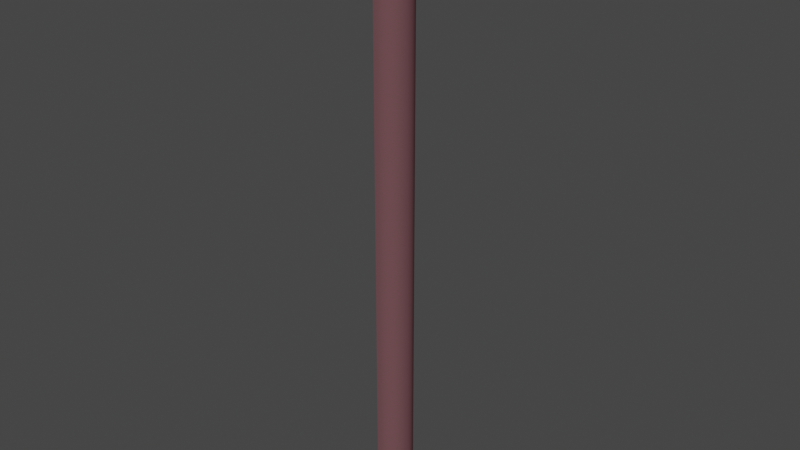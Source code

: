 # Source: Tronco_Arvore_Maior.blend  (saved by Blender 3.3.6; exported with 4.5.12 LTS)
import bpy
from mathutils import Matrix  # noqa: F401  (used for matrix-valued properties, if any)

bpy.ops.wm.read_factory_settings(use_empty=True)
scene = bpy.context.scene
scene.name = 'Scene'

# ---- collections
col_collection = bpy.data.collections.new('Collection'); scene.collection.children.link(col_collection)

# ---- materials (node trees are filled in below, after node groups)
mat_arvore_001 = bpy.data.materials.new('Arvore.001')
mat_arvore_001.use_transparent_shadow = False
mat_arvore_ponte_001 = bpy.data.materials.new('Arvore Ponte.001')
mat_arvore_ponte_001.use_transparent_shadow = False

# ---- node groups
ng_auto_smooth = bpy.data.node_groups.new('Auto Smooth', 'GeometryNodeTree')
_s = ng_auto_smooth.interface.new_socket(name='Geometry', in_out='OUTPUT', socket_type='NodeSocketGeometry')
_s = ng_auto_smooth.interface.new_socket(name='Geometry', in_out='INPUT', socket_type='NodeSocketGeometry')
_s = ng_auto_smooth.interface.new_socket(name='Angle', in_out='INPUT', socket_type='NodeSocketFloat')
_s.subtype = 'ANGLE'
_s.min_value = 0.0
_s.max_value = 3.142
ng_auto_smooth.is_modifier = True
_N = ng_auto_smooth.nodes; _L = ng_auto_smooth.links
n0 = _N.new('NodeGroupOutput'); n0.name = 'Group Output'; n0.location = (480, -100)
n1 = _N.new('NodeGroupInput'); n1.name = 'Group Input'; n1.location = (-420, -300)
n2 = _N.new('NodeGroupInput'); n2.name = 'Group Input.001'; n2.location = (-60, -100)
n3 = _N.new('GeometryNodeSetShadeSmooth'); n3.name = 'Set Shade Smooth'; n3.location = (120, -100)
n3.domain = 'EDGE'
n4 = _N.new('GeometryNodeSetShadeSmooth'); n4.name = 'Set Shade Smooth.001'; n4.location = (300, -100)
n5 = _N.new('GeometryNodeInputMeshEdgeAngle'); n5.name = 'Edge Angle'; n5.location = (-420, -220)
n6 = _N.new('GeometryNodeInputEdgeSmooth'); n6.name = 'Is Edge Smooth'; n6.location = (-60, -160)
n7 = _N.new('GeometryNodeInputShadeSmooth'); n7.name = 'Is Face Smooth'; n7.location = (-240, -340)
n8 = _N.new('FunctionNodeBooleanMath'); n8.name = 'Boolean Math'; n8.location = (-60, -220)
n9 = _N.new('FunctionNodeCompare'); n9.name = 'Compare'; n9.location = (-240, -180)
n9.operation = 'LESS_EQUAL'
_L.new(n5.outputs[0], n9.inputs[0])
_L.new(n4.outputs[0], n0.inputs[0])
_L.new(n1.outputs[1], n9.inputs[1])
_L.new(n9.outputs[0], n8.inputs[0])
_L.new(n7.outputs[0], n8.inputs[1])
_L.new(n2.outputs[0], n3.inputs[0])
_L.new(n6.outputs[0], n3.inputs[1])
_L.new(n3.outputs[0], n4.inputs[0])
_L.new(n8.outputs[0], n3.inputs[2])
n0.is_active_output = True

# ---- material node trees
mat_arvore_001.use_nodes = True; mat_arvore_001.node_tree.nodes.clear()
_N = mat_arvore_001.node_tree.nodes; _L = mat_arvore_001.node_tree.links
n0 = _N.new('ShaderNodeBsdfPrincipled'); n0.name = 'Principled BSDF'; n0.location = (10, 300)
n0.distribution = 'GGX'
n0.subsurface_method = 'RANDOM_WALK_SKIN'
n0.inputs[0].default_value = (0.1529, 0.07091, 0.07913, 1.0)
n0.inputs[2].default_value = 1.0
n0.inputs[3].default_value = 1.45
n0.inputs[13].default_value = 0.0
n0.inputs[27].default_value = (0.0, 0.0, 0.0, 1.0)
n0.inputs[28].default_value = 1.0
n1 = _N.new('ShaderNodeOutputMaterial'); n1.name = 'Material Output'; n1.location = (300, 300)
_L.new(n0.outputs[0], n1.inputs[0])
n1.is_active_output = True
mat_arvore_ponte_001.use_nodes = True; mat_arvore_ponte_001.node_tree.nodes.clear()
_N = mat_arvore_ponte_001.node_tree.nodes; _L = mat_arvore_ponte_001.node_tree.links
n0 = _N.new('ShaderNodeBsdfPrincipled'); n0.name = 'Principled BSDF'; n0.location = (10, 300)
n0.distribution = 'GGX'
n0.subsurface_method = 'RANDOM_WALK_SKIN'
n0.inputs[0].default_value = (0.8276, 0.4129, 0.2688, 1.0)
n0.inputs[3].default_value = 1.45
n0.inputs[13].default_value = 0.0
n0.inputs[27].default_value = (0.0, 0.0, 0.0, 1.0)
n0.inputs[28].default_value = 1.0
n1 = _N.new('ShaderNodeOutputMaterial'); n1.name = 'Material Output'; n1.location = (300, 300)
_L.new(n0.outputs[0], n1.inputs[0])
n1.is_active_output = True

# ---- world
world_world = bpy.data.worlds.new('World'); scene.world = world_world
world_world.use_nodes = True; world_world.node_tree.nodes.clear()
_N = world_world.node_tree.nodes; _L = world_world.node_tree.links
n0 = _N.new('ShaderNodeOutputWorld'); n0.name = 'World Output'; n0.location = (300, 300)
n1 = _N.new('ShaderNodeBackground'); n1.name = 'Background'; n1.location = (10, 300)
n1.inputs[0].default_value = (0.05088, 0.05088, 0.05088, 1.0)
_L.new(n1.outputs[0], n0.inputs[0])
n0.is_active_output = True
world_world.color = (0.05088, 0.05088, 0.05088)
world_world.use_sun_shadow = False
world_world.sun_shadow_jitter_overblur = 0.0

# ---- meshes
me_cylinder_005 = bpy.data.meshes.new('Cylinder.005')
me_cylinder_005.from_pydata([(2.982, 3.716, -5.448), (2.982, 3.716, 108.6), (3.761, 3.639, -5.448), (3.761, 3.639, 108.6), (4.509, 3.411, -5.448), (4.509, 3.411, 108.6), (5.199, 3.041, -5.448), (5.199, 3.041, 108.6), (5.803, 2.544, -5.448), (5.803, 2.544, 108.6), (6.299, 1.938, -5.448), (6.299, 1.938, 108.6), (6.668, 1.246, -5.448), (6.668, 1.246, 108.6), (6.895, 0.496, -5.448), (6.895, 0.496, 108.6), (6.972, -0.2844, -5.448), (6.972, -0.2844, 108.6), (6.895, -1.065, -5.448), (6.895, -1.065, 108.6), (6.668, -1.815, -5.448), (6.668, -1.815, 108.6), (6.299, -2.507, -5.448), (6.299, -2.507, 108.6), (5.803, -3.113, -5.448), (5.803, -3.113, 108.6), (5.199, -3.61, -5.448), (5.199, -3.61, 108.6), (4.509, -3.98, -5.448), (4.509, -3.98, 108.6), (3.761, -4.208, -5.448), (3.761, -4.208, 108.6), (2.983, -4.284, -5.448), (2.983, -4.284, 108.6), (2.982, 3.716, 108.6), (2.982, 3.716, -5.448), (2.983, -4.284, 108.6), (2.983, -4.284, -5.448), (3.158, 3.363, -5.448), (3.868, 3.293, -5.448), (4.55, 3.086, -5.448), (5.179, 2.748, -5.448), (5.731, 2.295, -5.448), (6.183, 1.742, -5.448), (6.519, 1.111, -5.448), (6.726, 0.4272, -5.448), (6.796, -0.2844, -5.448), (6.726, -0.996, -5.448), (6.519, -1.68, -5.448), (6.183, -2.311, -5.448), (5.731, -2.864, -5.448), (5.179, -3.317, -5.448), (4.55, -3.654, -5.448), (3.868, -3.862, -5.448), (3.158, 3.363, -5.448), (3.158, -3.932, -5.448), (3.158, -3.932, -5.448), (4.509, 3.411, -5.739), (5.199, 3.041, -5.739), (6.299, 1.938, -5.739), (6.668, 1.246, -5.739), (5.803, -3.113, -5.739), (5.199, -3.61, -5.739), (3.761, -4.208, -5.739), (2.983, -4.284, -5.739), (4.55, 3.086, -5.739), (5.179, 2.748, -5.739), (6.183, 1.742, -5.739), (6.519, 1.111, -5.739), (5.731, -2.864, -5.739), (5.179, -3.317, -5.739), (3.868, -3.862, -5.739), (3.158, -3.932, -5.739), (6.972, -0.2844, -5.569), (6.895, -1.065, -5.569), (6.796, -0.2844, -5.569), (6.726, -0.996, -5.569)], [], [(1, 0, 35, 34), (0, 1, 3, 2), (2, 3, 5, 4), (4, 5, 7, 6), (6, 7, 9, 8), (8, 9, 11, 10), (10, 11, 13, 12), (12, 13, 15, 14), (14, 15, 17, 16), (16, 17, 19, 18), (18, 19, 21, 20), (20, 21, 23, 22), (22, 23, 25, 24), (24, 25, 27, 26), (26, 27, 29, 28), (28, 29, 31, 30), (30, 31, 33, 32), (32, 33, 36, 37), (36, 33, 31, 29, 27, 25, 23, 21, 19, 17, 15, 13, 11, 9, 7, 5, 3, 1, 34), (22, 24, 50, 49), (35, 37, 36, 34), (38, 39, 40, 41, 42, 43, 44, 45, 46, 47, 48, 49, 50, 51, 52, 53, 55, 56, 54), (0, 2, 39, 38), (53, 30, 63, 71), (8, 10, 43, 42), (47, 46, 75, 76), (32, 55, 72, 64), (2, 4, 40, 39), (37, 35, 54, 56), (40, 4, 57, 65), (18, 20, 48, 47), (35, 0, 38, 54), (26, 28, 52, 51), (4, 6, 58, 57), (12, 14, 45, 44), (20, 22, 49, 48), (32, 37, 56, 55), (28, 30, 53, 52), (6, 8, 42, 41), (14, 16, 46, 45), (63, 64, 72, 71), (61, 62, 70, 69), (59, 60, 68, 67), (57, 58, 66, 65), (41, 40, 65, 66), (43, 10, 59, 67), (55, 53, 71, 72), (12, 44, 68, 60), (30, 32, 64, 63), (50, 24, 61, 69), (51, 50, 69, 70), (24, 26, 62, 61), (44, 43, 67, 68), (10, 12, 60, 59), (6, 41, 66, 58), (26, 51, 70, 62), (73, 74, 76, 75), (46, 16, 73, 75), (16, 18, 74, 73), (18, 47, 76, 74)])
me_cylinder_005.polygons.foreach_set('use_smooth', [True] * 60)
me_cylinder_005.polygons.foreach_set('material_index', [0, 0, 0, 0, 0, 0, 0, 0, 0, 0, 0, 0, 0, 0, 0, 0, 0, 0, 0, 0, 0, 1, 0, 0, 0, 1, 0, 0, 0, 0, 0, 0, 0, 0, 0, 0, 0, 0, 0, 0, 0, 0, 0, 0, 1, 0, 1, 0, 0, 0, 1, 0, 1, 0, 0, 0, 0, 0, 0, 0])
_uv = me_cylinder_005.uv_layers.new(name='UVMap')
_uv.uv.foreach_set('vector', [0.75, 1.0, 0.75, 0.5, 0.75, 0.5, 0.75, 1.0, 0.75, 0.5, 0.75, 1.0, 0.7188, 1.0, 0.7188, 0.5, 0.7188, 0.5, 0.7188, 1.0, 0.6875, 1.0, 0.6875, 0.5, 0.6875, 0.5, 0.6875, 1.0, 0.6562, 1.0, 0.6562, 0.5, 0.6562, 0.5, 0.6562, 1.0, 0.625, 1.0, 0.625, 0.5, 0.625, 0.5, 0.625, 1.0, 0.5938, 1.0, 0.5938, 0.5, 0.5938, 0.5, 0.5938, 1.0, 0.5625, 1.0, 0.5625, 0.5, 0.5625, 0.5, 0.5625, 1.0, 0.5312, 1.0, 0.5312, 0.5, 0.5312, 0.5, 0.5312, 1.0, 0.5, 1.0, 0.5, 0.5, 0.5, 0.5, 0.5, 1.0, 0.4688, 1.0, 0.4688, 0.5, 0.4688, 0.5, 0.4688, 1.0, 0.4375, 1.0, 0.4375, 0.5, 0.4375, 0.5, 0.4375, 1.0, 0.4062, 1.0, 0.4062, 0.5, 0.4062, 0.5, 0.4062, 1.0, 0.375, 1.0, 0.375, 0.5, 0.375, 0.5, 0.375, 1.0, 0.3438, 1.0, 0.3438, 0.5, 0.3438, 0.5, 0.3438, 1.0, 0.3125, 1.0, 0.3125, 0.5, 0.3125, 0.5, 0.3125, 1.0, 0.2812, 1.0, 0.2812, 0.5, 0.2812, 0.5, 0.2812, 1.0, 0.25, 1.0, 0.25, 0.5, 0.25, 0.5, 0.25, 1.0, 0.25, 1.0, 0.25, 0.5, 0.01, 0.25, 0.01, 0.25, 0.01461, 0.2032, 0.02827, 0.1582, 0.05045, 0.1167, 0.08029, 0.08029, 0.1167, 0.05045, 0.1582, 0.02827, 0.2032, 0.01461, 0.25, 0.01, 0.2968, 0.01461, 0.3418, 0.02827, 0.3833, 0.05045, 0.4197, 0.08029, 0.4496, 0.1167, 0.4717, 0.1582, 0.4854, 0.2032, 0.49, 0.25, 0.49, 0.25, 0.4062, 0.5, 0.375, 0.5, 0.375, 0.5, 0.4062, 0.5, 0.6151, 0.4662, 0.6151, 0.3776, 0.3801, 0.3776, 0.3801, 0.4662, 0.99, 0.25, 0.9854, 0.2032, 0.9717, 0.1582, 0.9496, 0.1167, 0.9197, 0.08029, 0.8833, 0.05045, 0.8418, 0.02827, 0.7968, 0.01461, 0.75, 0.01, 0.7032, 0.01461, 0.6582, 0.02827, 0.6167, 0.05045, 0.5803, 0.08029, 0.5504, 0.1167, 0.5283, 0.1582, 0.5146, 0.2032, 0.51, 0.25, 0.51, 0.25, 0.99, 0.25, 0.75, 0.5, 0.7188, 0.5, 0.7188, 0.5, 0.75, 0.5, 0.2812, 0.5, 0.2812, 0.5, 0.2812, 0.5, 0.2812, 0.5, 0.625, 0.5, 0.5938, 0.5, 0.5938, 0.5, 0.625, 0.5, 0.7032, 0.01461, 0.75, 0.01, 0.75, 0.01, 0.7032, 0.01461, 0.25, 0.5, 0.25, 0.5, 0.25, 0.5, 0.25, 0.5, 0.7188, 0.5, 0.6875, 0.5, 0.6875, 0.5, 0.7188, 0.5, 0.6151, 0.3776, 0.6151, 0.4662, 0.6151, 0.4662, 0.6151, 0.3776, 0.6875, 0.5, 0.6875, 0.5, 0.6875, 0.5, 0.6875, 0.5, 0.4688, 0.5, 0.4375, 0.5, 0.4375, 0.5, 0.4688, 0.5, 0.75, 0.5, 0.75, 0.5, 0.75, 0.5, 0.75, 0.5, 0.3438, 0.5, 0.3125, 0.5, 0.3125, 0.5, 0.3438, 0.5, 0.6875, 0.5, 0.6562, 0.5, 0.6562, 0.5, 0.6875, 0.5, 0.5625, 0.5, 0.5312, 0.5, 0.5312, 0.5, 0.5625, 0.5, 0.4375, 0.5, 0.4062, 0.5, 0.4062, 0.5, 0.4375, 0.5, 0.25, 0.5, 0.25, 0.5, 0.25, 0.5, 0.25, 0.5, 0.3125, 0.5, 0.2812, 0.5, 0.2812, 0.5, 0.3125, 0.5, 0.6562, 0.5, 0.625, 0.5, 0.625, 0.5, 0.6562, 0.5, 0.5312, 0.5, 0.5, 0.5, 0.5, 0.5, 0.5312, 0.5, 0.2812, 0.5, 0.25, 0.5, 0.25, 0.5, 0.2812, 0.5, 0.375, 0.5, 0.3438, 0.5, 0.3438, 0.5, 0.375, 0.5, 0.5938, 0.5, 0.5625, 0.5, 0.5625, 0.5, 0.5938, 0.5, 0.6875, 0.5, 0.6562, 0.5, 0.6562, 0.5, 0.6875, 0.5, 0.9496, 0.1167, 0.9717, 0.1582, 0.9717, 0.1582, 0.9496, 0.1167, 0.5938, 0.5, 0.5938, 0.5, 0.5938, 0.5, 0.5938, 0.5, 0.51, 0.25, 0.5146, 0.2032, 0.5146, 0.2032, 0.51, 0.25, 0.5625, 0.5, 0.5625, 0.5, 0.5625, 0.5, 0.5625, 0.5, 0.2812, 0.5, 0.25, 0.5, 0.25, 0.5, 0.2812, 0.5, 0.375, 0.5, 0.375, 0.5, 0.375, 0.5, 0.375, 0.5, 0.5504, 0.1167, 0.5803, 0.08029, 0.5803, 0.08029, 0.5504, 0.1167, 0.375, 0.5, 0.3438, 0.5, 0.3438, 0.5, 0.375, 0.5, 0.8418, 0.02827, 0.8833, 0.05045, 0.8833, 0.05045, 0.8418, 0.02827, 0.5938, 0.5, 0.5625, 0.5, 0.5625, 0.5, 0.5938, 0.5, 0.6562, 0.5, 0.6562, 0.5, 0.6562, 0.5, 0.6562, 0.5, 0.3438, 0.5, 0.3438, 0.5, 0.3438, 0.5, 0.3438, 0.5, 0.5, 0.5, 0.4688, 0.5, 0.4688, 0.5, 0.5, 0.5, 0.5, 0.5, 0.5, 0.5, 0.5, 0.5, 0.5, 0.5, 0.5, 0.5, 0.4688, 0.5, 0.4688, 0.5, 0.5, 0.5, 0.4688, 0.5, 0.4688, 0.5, 0.4688, 0.5, 0.4688, 0.5])
me_cylinder_005.materials.append(mat_arvore_001)
me_cylinder_005.materials.append(mat_arvore_ponte_001)
me_cylinder_005.update()
me_cube_001 = bpy.data.meshes.new('Cube.001')
me_cube_001.from_pydata([(-1.007, -4.286, -35.45), (-1.007, -4.286, 108.5), (-1.007, 3.714, -35.45), (-1.007, 3.714, 108.5), (2.993, -4.286, -35.45), (2.993, -4.286, 108.5), (2.993, 3.714, -35.45), (2.993, 3.714, 108.5)], [], [(7, 6, 2, 3), (0, 1, 3, 2), (1, 0, 4, 5), (2, 6, 4, 0), (6, 7, 5, 4), (7, 3, 1, 5)])
_uv = me_cube_001.uv_layers.new(name='UVMap')
_uv.uv.foreach_set('vector', [0.625, 0.5, 0.375, 0.5, 0.375, 0.25, 0.625, 0.25, 0.375, 0.0, 0.625, 0.0, 0.625, 0.25, 0.375, 0.25, 0.625, 1.0, 0.375, 1.0, 0.375, 0.75, 0.625, 0.75, 0.125, 0.5, 0.375, 0.5, 0.375, 0.75, 0.125, 0.75, 0.375, 0.5, 0.625, 0.5, 0.625, 0.75, 0.375, 0.75, 0.625, 0.5, 0.875, 0.5, 0.875, 0.75, 0.625, 0.75])
me_cube_001.materials.append(mat_arvore_001)
me_cube_001.update()

# ---- objects
ob_cylinder_002 = bpy.data.objects.new('Cylinder.002', me_cylinder_005)
ob_cube_011 = bpy.data.objects.new('Cube.011', me_cube_001)

# ---- transforms, parenting, visibility, modifiers, constraints
ob_cylinder_002.location = (0.0, 0.0, 0.0)
_m = ob_cylinder_002.modifiers.new('Auto Smooth', 'NODES')
_m.node_group = ng_auto_smooth
_gi = [s.identifier for s in ng_auto_smooth.interface.items_tree if s.item_type == 'SOCKET' and s.in_out == 'INPUT']
_m[_gi[1]] = 0.5236  # Angle
ob_cube_011.location = (0.0, 0.0, 0.0)
ob_cube_011.hide_render = True

# ---- collection membership
col_collection.objects.link(ob_cylinder_002)
col_collection.objects.link(ob_cube_011)

# ---- scene / render settings (as saved in the file)
scene.frame_start = 1; scene.frame_end = 250; scene.frame_set(1)
scene.render.engine = 'BLENDER_EEVEE_NEXT'
scene.cycles.sampling_pattern = 'TABULATED_SOBOL'
scene.cycles.use_light_tree = False
scene.view_settings.view_transform = 'Filmic'
bpy.context.view_layer.update()

# ---- added for rendering (the .blend has no active camera and no usable light): camera, sun
cam_auto = bpy.data.cameras.new('AutoCamera')
cam_auto.lens = 50.0
cam_auto.sensor_width = 36.0
cam_auto.clip_end = 1861.5
ob_auto_camera = bpy.data.objects.new('AutoCamera', cam_auto)
scene.collection.objects.link(ob_auto_camera)
ob_auto_camera.location = (111.046, -127.567, 136.261)
ob_auto_camera.rotation_euler = (1.09748, -7.21219e-08, 0.694738)
scene.camera = ob_auto_camera
light_auto_sun = bpy.data.lights.new('AutoSun', 'SUN')
light_auto_sun.energy = 3.0
light_auto_sun.angle = 0.0523599
ob_auto_sun = bpy.data.objects.new('AutoSun', light_auto_sun)
scene.collection.objects.link(ob_auto_sun)
ob_auto_sun.rotation_euler = (0.872665, 0.174533, 0.523599)
bpy.context.view_layer.update()
